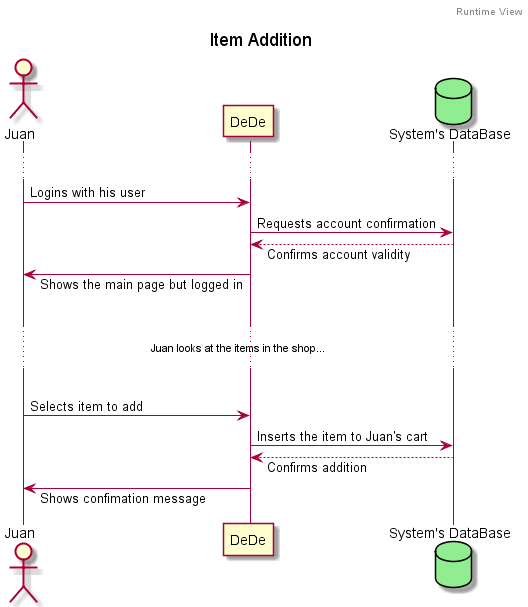

The diagram above was rendered by PlantUML. Its source (embedded in the PNG):
@startuml
header Runtime View
title Item Addition

Actor Juan
Participant DeDe
Database DataBase as "System's DataBase" #lightgreen

skinparam responseMessageBelowArrow true

...

Juan -> DeDe: Logins with his user

DeDe -> DataBase: Requests account confirmation
DeDe <-- DataBase: Confirms account validity

Juan <- DeDe: Shows the main page but logged in

|||
...Juan looks at the items in the shop......
|||

Juan -> DeDe: Selects item to add

DeDe -> DataBase: Inserts the item to Juan's cart
DeDe <-- DataBase: Confirms addition

Juan <- DeDe: Shows confimation message
@enduml